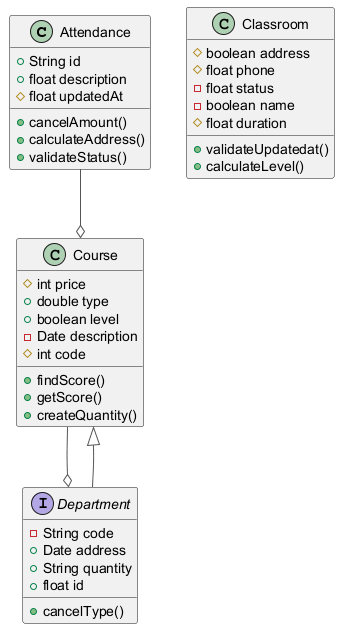

The diagram above was rendered by PlantUML. Its source (embedded in the PNG):
@startuml
skinparam ArrowColor #555555
class Attendance {
  +String id
  +float description
  #float updatedAt
  +cancelAmount()
  +calculateAddress()
  +validateStatus()
}
class Classroom {
  #boolean address
  #float phone
  -float status
  -boolean name
  #float duration
  +validateUpdatedat()
  +calculateLevel()
}
class Course {
  #int price
  +double type
  +boolean level
  -Date description
  #int code
  +findScore()
  +getScore()
  +createQuantity()
}
interface Department {
  -String code
  +Date address
  +String quantity
  +float id
  +cancelType()
}
Attendance --o Course
Department --|> Course
Course --o Department
@enduml